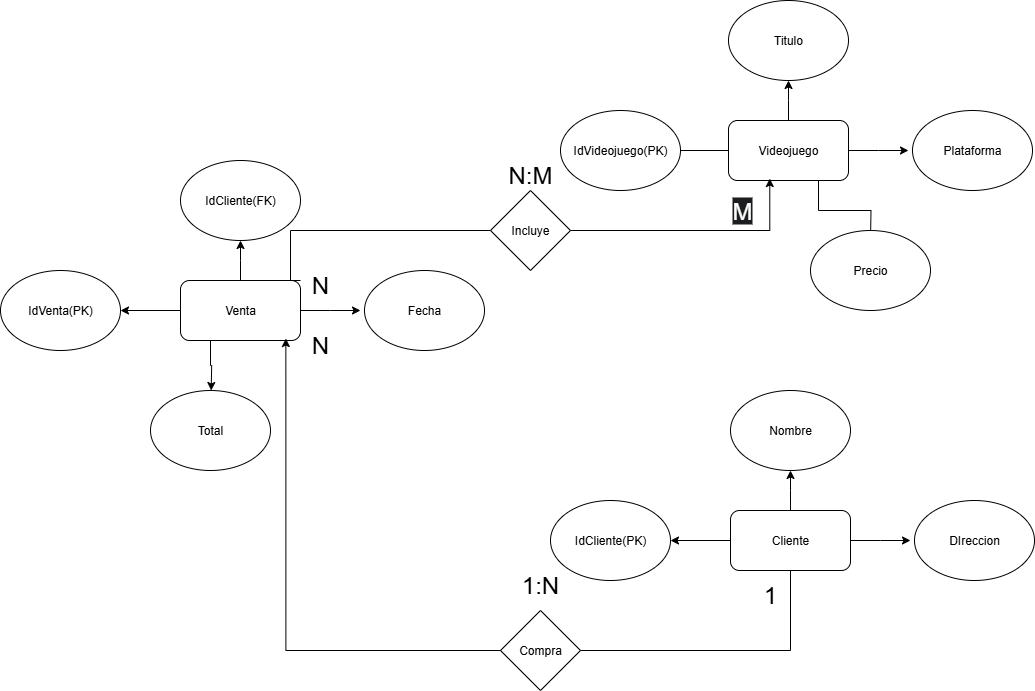

The diagram above was exported from draw.io. Its source (the exported page's mxGraphModel, read from the mxfile embedded in the PNG):
<mxGraphModel dx="2536" dy="2017" grid="1" gridSize="10" guides="1" tooltips="1" connect="1" arrows="1" fold="1" page="1" pageScale="1" pageWidth="827" pageHeight="1169" math="0" shadow="0">
  <root>
    <mxCell id="0" />
    <mxCell id="1" parent="0" />
    <mxCell id="B1pQMcMOEyBRhMYjezTu-1" style="edgeStyle=orthogonalEdgeStyle;rounded=0;orthogonalLoop=1;jettySize=auto;html=1;" parent="1" source="B1pQMcMOEyBRhMYjezTu-4" edge="1">
      <mxGeometry relative="1" as="geometry">
        <mxPoint x="390" y="340" as="targetPoint" />
      </mxGeometry>
    </mxCell>
    <mxCell id="B1pQMcMOEyBRhMYjezTu-2" style="edgeStyle=orthogonalEdgeStyle;rounded=0;orthogonalLoop=1;jettySize=auto;html=1;exitX=0.5;exitY=0;exitDx=0;exitDy=0;" parent="1" source="B1pQMcMOEyBRhMYjezTu-4" edge="1">
      <mxGeometry relative="1" as="geometry">
        <mxPoint x="510" y="270" as="targetPoint" />
      </mxGeometry>
    </mxCell>
    <mxCell id="B1pQMcMOEyBRhMYjezTu-3" style="edgeStyle=orthogonalEdgeStyle;rounded=0;orthogonalLoop=1;jettySize=auto;html=1;exitX=1;exitY=0.5;exitDx=0;exitDy=0;" parent="1" source="B1pQMcMOEyBRhMYjezTu-4" edge="1">
      <mxGeometry relative="1" as="geometry">
        <mxPoint x="630" y="340" as="targetPoint" />
      </mxGeometry>
    </mxCell>
    <mxCell id="B1pQMcMOEyBRhMYjezTu-4" value="Cliente" style="rounded=1;whiteSpace=wrap;html=1;" parent="1" vertex="1">
      <mxGeometry x="450" y="310" width="120" height="60" as="geometry" />
    </mxCell>
    <mxCell id="B1pQMcMOEyBRhMYjezTu-5" value="IdCliente(PK)" style="ellipse;whiteSpace=wrap;html=1;" parent="1" vertex="1">
      <mxGeometry x="270" y="300" width="120" height="80" as="geometry" />
    </mxCell>
    <mxCell id="B1pQMcMOEyBRhMYjezTu-6" value="Nombre" style="ellipse;whiteSpace=wrap;html=1;" parent="1" vertex="1">
      <mxGeometry x="450" y="190" width="120" height="80" as="geometry" />
    </mxCell>
    <mxCell id="B1pQMcMOEyBRhMYjezTu-7" value="DIreccion" style="ellipse;whiteSpace=wrap;html=1;" parent="1" vertex="1">
      <mxGeometry x="634" y="300" width="120" height="80" as="geometry" />
    </mxCell>
    <mxCell id="B1pQMcMOEyBRhMYjezTu-9" style="edgeStyle=orthogonalEdgeStyle;rounded=0;orthogonalLoop=1;jettySize=auto;html=1;" parent="1" source="B1pQMcMOEyBRhMYjezTu-12" edge="1">
      <mxGeometry relative="1" as="geometry">
        <mxPoint x="388" y="-50" as="targetPoint" />
      </mxGeometry>
    </mxCell>
    <mxCell id="B1pQMcMOEyBRhMYjezTu-10" style="edgeStyle=orthogonalEdgeStyle;rounded=0;orthogonalLoop=1;jettySize=auto;html=1;exitX=0.5;exitY=0;exitDx=0;exitDy=0;" parent="1" source="B1pQMcMOEyBRhMYjezTu-12" edge="1">
      <mxGeometry relative="1" as="geometry">
        <mxPoint x="508" y="-120" as="targetPoint" />
      </mxGeometry>
    </mxCell>
    <mxCell id="B1pQMcMOEyBRhMYjezTu-11" style="edgeStyle=orthogonalEdgeStyle;rounded=0;orthogonalLoop=1;jettySize=auto;html=1;exitX=1;exitY=0.5;exitDx=0;exitDy=0;" parent="1" source="B1pQMcMOEyBRhMYjezTu-12" edge="1">
      <mxGeometry relative="1" as="geometry">
        <mxPoint x="628" y="-50" as="targetPoint" />
      </mxGeometry>
    </mxCell>
    <mxCell id="B1pQMcMOEyBRhMYjezTu-17" style="edgeStyle=orthogonalEdgeStyle;rounded=0;orthogonalLoop=1;jettySize=auto;html=1;exitX=0.75;exitY=1;exitDx=0;exitDy=0;" parent="1" source="B1pQMcMOEyBRhMYjezTu-12" edge="1">
      <mxGeometry relative="1" as="geometry">
        <mxPoint x="590" y="40" as="targetPoint" />
      </mxGeometry>
    </mxCell>
    <mxCell id="B1pQMcMOEyBRhMYjezTu-12" value="Videojuego" style="rounded=1;whiteSpace=wrap;html=1;" parent="1" vertex="1">
      <mxGeometry x="448" y="-80" width="120" height="60" as="geometry" />
    </mxCell>
    <mxCell id="B1pQMcMOEyBRhMYjezTu-13" value="IdVideojuego(PK)" style="ellipse;whiteSpace=wrap;html=1;" parent="1" vertex="1">
      <mxGeometry x="280" y="-90" width="120" height="80" as="geometry" />
    </mxCell>
    <mxCell id="B1pQMcMOEyBRhMYjezTu-14" value="Plataforma" style="ellipse;whiteSpace=wrap;html=1;" parent="1" vertex="1">
      <mxGeometry x="632" y="-90" width="120" height="80" as="geometry" />
    </mxCell>
    <mxCell id="B1pQMcMOEyBRhMYjezTu-15" value="Titulo" style="ellipse;whiteSpace=wrap;html=1;" parent="1" vertex="1">
      <mxGeometry x="448" y="-200" width="120" height="80" as="geometry" />
    </mxCell>
    <mxCell id="B1pQMcMOEyBRhMYjezTu-18" value="Precio" style="ellipse;whiteSpace=wrap;html=1;" parent="1" vertex="1">
      <mxGeometry x="530" y="30" width="120" height="80" as="geometry" />
    </mxCell>
    <mxCell id="B1pQMcMOEyBRhMYjezTu-19" style="edgeStyle=orthogonalEdgeStyle;rounded=0;orthogonalLoop=1;jettySize=auto;html=1;" parent="1" source="B1pQMcMOEyBRhMYjezTu-23" edge="1">
      <mxGeometry relative="1" as="geometry">
        <mxPoint x="-160" y="110" as="targetPoint" />
      </mxGeometry>
    </mxCell>
    <mxCell id="B1pQMcMOEyBRhMYjezTu-20" style="edgeStyle=orthogonalEdgeStyle;rounded=0;orthogonalLoop=1;jettySize=auto;html=1;exitX=0.5;exitY=0;exitDx=0;exitDy=0;" parent="1" source="B1pQMcMOEyBRhMYjezTu-23" edge="1">
      <mxGeometry relative="1" as="geometry">
        <mxPoint x="-40" y="40" as="targetPoint" />
      </mxGeometry>
    </mxCell>
    <mxCell id="B1pQMcMOEyBRhMYjezTu-21" style="edgeStyle=orthogonalEdgeStyle;rounded=0;orthogonalLoop=1;jettySize=auto;html=1;exitX=1;exitY=0.5;exitDx=0;exitDy=0;" parent="1" source="B1pQMcMOEyBRhMYjezTu-23" edge="1">
      <mxGeometry relative="1" as="geometry">
        <mxPoint x="80" y="110" as="targetPoint" />
      </mxGeometry>
    </mxCell>
    <mxCell id="B1pQMcMOEyBRhMYjezTu-27" style="edgeStyle=orthogonalEdgeStyle;rounded=0;orthogonalLoop=1;jettySize=auto;html=1;exitX=0.25;exitY=1;exitDx=0;exitDy=0;" parent="1" source="B1pQMcMOEyBRhMYjezTu-23" edge="1">
      <mxGeometry relative="1" as="geometry">
        <mxPoint x="-69.33333333333348" y="190" as="targetPoint" />
      </mxGeometry>
    </mxCell>
    <mxCell id="B1pQMcMOEyBRhMYjezTu-23" value="Venta" style="rounded=1;whiteSpace=wrap;html=1;" parent="1" vertex="1">
      <mxGeometry x="-100" y="80" width="120" height="60" as="geometry" />
    </mxCell>
    <mxCell id="B1pQMcMOEyBRhMYjezTu-24" value="IdVenta(PK)" style="ellipse;whiteSpace=wrap;html=1;" parent="1" vertex="1">
      <mxGeometry x="-280" y="70" width="120" height="80" as="geometry" />
    </mxCell>
    <mxCell id="B1pQMcMOEyBRhMYjezTu-25" value="Fecha" style="ellipse;whiteSpace=wrap;html=1;" parent="1" vertex="1">
      <mxGeometry x="84" y="70" width="120" height="80" as="geometry" />
    </mxCell>
    <mxCell id="B1pQMcMOEyBRhMYjezTu-26" value="IdCliente(FK)" style="ellipse;whiteSpace=wrap;html=1;" parent="1" vertex="1">
      <mxGeometry x="-100" y="-40" width="120" height="80" as="geometry" />
    </mxCell>
    <mxCell id="B1pQMcMOEyBRhMYjezTu-28" value="Total" style="ellipse;whiteSpace=wrap;html=1;" parent="1" vertex="1">
      <mxGeometry x="-130" y="190" width="120" height="80" as="geometry" />
    </mxCell>
    <mxCell id="B1pQMcMOEyBRhMYjezTu-29" style="edgeStyle=orthogonalEdgeStyle;rounded=0;orthogonalLoop=1;jettySize=auto;html=1;exitX=0.5;exitY=1;exitDx=0;exitDy=0;entryX=0.878;entryY=0.967;entryDx=0;entryDy=0;entryPerimeter=0;" parent="1" source="B1pQMcMOEyBRhMYjezTu-4" target="B1pQMcMOEyBRhMYjezTu-23" edge="1">
      <mxGeometry relative="1" as="geometry">
        <Array as="points">
          <mxPoint x="510" y="450" />
          <mxPoint x="5" y="450" />
        </Array>
      </mxGeometry>
    </mxCell>
    <mxCell id="B1pQMcMOEyBRhMYjezTu-30" value="Compra" style="rhombus;whiteSpace=wrap;html=1;" parent="1" vertex="1">
      <mxGeometry x="220" y="410" width="80" height="80" as="geometry" />
    </mxCell>
    <mxCell id="B1pQMcMOEyBRhMYjezTu-31" style="edgeStyle=orthogonalEdgeStyle;rounded=0;orthogonalLoop=1;jettySize=auto;html=1;exitX=1;exitY=0;exitDx=0;exitDy=0;entryX=0.344;entryY=0.967;entryDx=0;entryDy=0;entryPerimeter=0;" parent="1" source="B1pQMcMOEyBRhMYjezTu-23" target="B1pQMcMOEyBRhMYjezTu-12" edge="1">
      <mxGeometry relative="1" as="geometry">
        <Array as="points">
          <mxPoint x="10" y="80" />
          <mxPoint x="10" y="30" />
          <mxPoint x="489" y="30" />
        </Array>
      </mxGeometry>
    </mxCell>
    <mxCell id="B1pQMcMOEyBRhMYjezTu-32" value="Incluye" style="rhombus;whiteSpace=wrap;html=1;" parent="1" vertex="1">
      <mxGeometry x="210" y="-10" width="80" height="80" as="geometry" />
    </mxCell>
    <mxCell id="B1pQMcMOEyBRhMYjezTu-33" value="&lt;font style=&quot;font-size: 24px;&quot;&gt;1:N&lt;/font&gt;" style="text;html=1;align=center;verticalAlign=middle;whiteSpace=wrap;rounded=0;" parent="1" vertex="1">
      <mxGeometry x="230" y="370" width="60" height="30" as="geometry" />
    </mxCell>
    <mxCell id="B1pQMcMOEyBRhMYjezTu-34" value="&lt;span style=&quot;font-size: 24px;&quot;&gt;N:M&lt;/span&gt;" style="text;html=1;align=center;verticalAlign=middle;whiteSpace=wrap;rounded=0;" parent="1" vertex="1">
      <mxGeometry x="220" y="-40" width="60" height="30" as="geometry" />
    </mxCell>
    <mxCell id="B1pQMcMOEyBRhMYjezTu-35" value="&lt;font style=&quot;font-size: 24px;&quot;&gt;1&lt;/font&gt;" style="text;html=1;align=center;verticalAlign=middle;whiteSpace=wrap;rounded=0;" parent="1" vertex="1">
      <mxGeometry x="460" y="380" width="60" height="30" as="geometry" />
    </mxCell>
    <mxCell id="B1pQMcMOEyBRhMYjezTu-36" value="&lt;span style=&quot;font-size: 24px;&quot;&gt;N&lt;/span&gt;" style="text;html=1;align=center;verticalAlign=middle;whiteSpace=wrap;rounded=0;" parent="1" vertex="1">
      <mxGeometry x="10" y="130" width="60" height="30" as="geometry" />
    </mxCell>
    <mxCell id="B1pQMcMOEyBRhMYjezTu-37" value="&lt;span style=&quot;font-size: 24px;&quot;&gt;N&lt;/span&gt;" style="text;html=1;align=center;verticalAlign=middle;whiteSpace=wrap;rounded=0;" parent="1" vertex="1">
      <mxGeometry x="10" y="70" width="60" height="30" as="geometry" />
    </mxCell>
    <mxCell id="B1pQMcMOEyBRhMYjezTu-38" value="&lt;span style=&quot;color: rgb(255, 255, 255); font-family: Helvetica; font-size: 24px; font-style: normal; font-variant-ligatures: normal; font-variant-caps: normal; font-weight: 400; letter-spacing: normal; orphans: 2; text-align: center; text-indent: 0px; text-transform: none; widows: 2; word-spacing: 0px; -webkit-text-stroke-width: 0px; white-space: normal; background-color: rgb(27, 29, 30); text-decoration-thickness: initial; text-decoration-style: initial; text-decoration-color: initial; display: inline !important; float: none;&quot;&gt;M&lt;/span&gt;" style="text;whiteSpace=wrap;html=1;" parent="1" vertex="1">
      <mxGeometry x="450" y="-10" width="50" height="50" as="geometry" />
    </mxCell>
  </root>
</mxGraphModel>